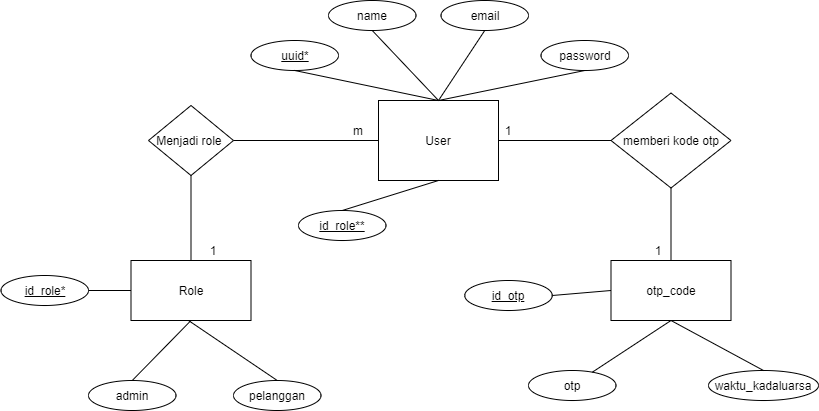

The diagram above was exported from draw.io. Its source (the exported page's mxGraphModel, read from the mxfile embedded in the PNG):
<mxGraphModel dx="855" dy="490" grid="1" gridSize="10" guides="1" tooltips="1" connect="1" arrows="1" fold="1" page="1" pageScale="1" pageWidth="850" pageHeight="1100" math="0" shadow="0">
  <root>
    <mxCell id="0" />
    <mxCell id="1" parent="0" />
    <mxCell id="hj97uCy6JmAWt5o-z6Sk-1" value="Role" style="rounded=0;whiteSpace=wrap;html=1;" vertex="1" parent="1">
      <mxGeometry x="142.5" y="720" width="120" height="60" as="geometry" />
    </mxCell>
    <mxCell id="hj97uCy6JmAWt5o-z6Sk-2" value="User" style="rounded=0;whiteSpace=wrap;html=1;" vertex="1" parent="1">
      <mxGeometry x="390" y="560" width="120" height="80" as="geometry" />
    </mxCell>
    <mxCell id="hj97uCy6JmAWt5o-z6Sk-3" value="otp_code" style="rounded=0;whiteSpace=wrap;html=1;" vertex="1" parent="1">
      <mxGeometry x="622.5" y="720" width="120" height="60" as="geometry" />
    </mxCell>
    <mxCell id="hj97uCy6JmAWt5o-z6Sk-4" value="Menjadi role&amp;nbsp;" style="rhombus;whiteSpace=wrap;html=1;" vertex="1" parent="1">
      <mxGeometry x="160" y="565" width="85" height="70" as="geometry" />
    </mxCell>
    <mxCell id="hj97uCy6JmAWt5o-z6Sk-6" value="memberi kode otp" style="rhombus;whiteSpace=wrap;html=1;" vertex="1" parent="1">
      <mxGeometry x="622.5" y="552.5" width="120" height="95" as="geometry" />
    </mxCell>
    <mxCell id="hj97uCy6JmAWt5o-z6Sk-7" value="" style="endArrow=none;html=1;entryX=0;entryY=0.5;entryDx=0;entryDy=0;exitX=1;exitY=0.5;exitDx=0;exitDy=0;" edge="1" parent="1" source="hj97uCy6JmAWt5o-z6Sk-4" target="hj97uCy6JmAWt5o-z6Sk-2">
      <mxGeometry width="50" height="50" relative="1" as="geometry">
        <mxPoint x="390" y="710" as="sourcePoint" />
        <mxPoint x="440" y="660" as="targetPoint" />
      </mxGeometry>
    </mxCell>
    <mxCell id="hj97uCy6JmAWt5o-z6Sk-8" value="" style="endArrow=none;html=1;entryX=0.5;entryY=1;entryDx=0;entryDy=0;exitX=0.5;exitY=0;exitDx=0;exitDy=0;" edge="1" parent="1" source="hj97uCy6JmAWt5o-z6Sk-1" target="hj97uCy6JmAWt5o-z6Sk-4">
      <mxGeometry width="50" height="50" relative="1" as="geometry">
        <mxPoint x="390" y="710" as="sourcePoint" />
        <mxPoint x="440" y="660" as="targetPoint" />
      </mxGeometry>
    </mxCell>
    <mxCell id="hj97uCy6JmAWt5o-z6Sk-9" value="m" style="text;html=1;strokeColor=none;fillColor=none;align=center;verticalAlign=middle;whiteSpace=wrap;rounded=0;" vertex="1" parent="1">
      <mxGeometry x="350" y="580" width="40" height="20" as="geometry" />
    </mxCell>
    <mxCell id="hj97uCy6JmAWt5o-z6Sk-11" value="1" style="text;html=1;strokeColor=none;fillColor=none;align=center;verticalAlign=middle;whiteSpace=wrap;rounded=0;" vertex="1" parent="1">
      <mxGeometry x="205" y="700" width="40" height="20" as="geometry" />
    </mxCell>
    <mxCell id="hj97uCy6JmAWt5o-z6Sk-12" value="" style="endArrow=none;html=1;entryX=1;entryY=0.5;entryDx=0;entryDy=0;exitX=0;exitY=0.5;exitDx=0;exitDy=0;" edge="1" parent="1" source="hj97uCy6JmAWt5o-z6Sk-6" target="hj97uCy6JmAWt5o-z6Sk-2">
      <mxGeometry width="50" height="50" relative="1" as="geometry">
        <mxPoint x="390" y="710" as="sourcePoint" />
        <mxPoint x="440" y="660" as="targetPoint" />
      </mxGeometry>
    </mxCell>
    <mxCell id="hj97uCy6JmAWt5o-z6Sk-13" value="" style="endArrow=none;html=1;entryX=0.5;entryY=1;entryDx=0;entryDy=0;exitX=0.5;exitY=0;exitDx=0;exitDy=0;" edge="1" parent="1" source="hj97uCy6JmAWt5o-z6Sk-3" target="hj97uCy6JmAWt5o-z6Sk-6">
      <mxGeometry width="50" height="50" relative="1" as="geometry">
        <mxPoint x="390" y="710" as="sourcePoint" />
        <mxPoint x="440" y="660" as="targetPoint" />
      </mxGeometry>
    </mxCell>
    <mxCell id="hj97uCy6JmAWt5o-z6Sk-14" value="1" style="text;html=1;strokeColor=none;fillColor=none;align=center;verticalAlign=middle;whiteSpace=wrap;rounded=0;" vertex="1" parent="1">
      <mxGeometry x="650" y="700" width="40" height="20" as="geometry" />
    </mxCell>
    <mxCell id="hj97uCy6JmAWt5o-z6Sk-15" value="1" style="text;html=1;strokeColor=none;fillColor=none;align=center;verticalAlign=middle;whiteSpace=wrap;rounded=0;" vertex="1" parent="1">
      <mxGeometry x="500" y="580" width="40" height="20" as="geometry" />
    </mxCell>
    <mxCell id="hj97uCy6JmAWt5o-z6Sk-17" value="&lt;u&gt;uuid*&lt;/u&gt;" style="ellipse;whiteSpace=wrap;html=1;" vertex="1" parent="1">
      <mxGeometry x="262.5" y="500" width="87.5" height="30" as="geometry" />
    </mxCell>
    <mxCell id="hj97uCy6JmAWt5o-z6Sk-21" value="name" style="ellipse;whiteSpace=wrap;html=1;" vertex="1" parent="1">
      <mxGeometry x="340" y="460" width="87.5" height="30" as="geometry" />
    </mxCell>
    <mxCell id="hj97uCy6JmAWt5o-z6Sk-22" value="email" style="ellipse;whiteSpace=wrap;html=1;" vertex="1" parent="1">
      <mxGeometry x="452.5" y="460" width="87.5" height="30" as="geometry" />
    </mxCell>
    <mxCell id="hj97uCy6JmAWt5o-z6Sk-23" value="password" style="ellipse;whiteSpace=wrap;html=1;" vertex="1" parent="1">
      <mxGeometry x="552.5" y="500" width="87.5" height="30" as="geometry" />
    </mxCell>
    <mxCell id="hj97uCy6JmAWt5o-z6Sk-25" value="otp" style="ellipse;whiteSpace=wrap;html=1;" vertex="1" parent="1">
      <mxGeometry x="540" y="830" width="87.5" height="30" as="geometry" />
    </mxCell>
    <mxCell id="hj97uCy6JmAWt5o-z6Sk-29" value="pelanggan" style="ellipse;whiteSpace=wrap;html=1;" vertex="1" parent="1">
      <mxGeometry x="245" y="840" width="87.5" height="30" as="geometry" />
    </mxCell>
    <mxCell id="hj97uCy6JmAWt5o-z6Sk-30" value="admin" style="ellipse;whiteSpace=wrap;html=1;" vertex="1" parent="1">
      <mxGeometry x="100" y="840" width="87.5" height="30" as="geometry" />
    </mxCell>
    <mxCell id="hj97uCy6JmAWt5o-z6Sk-31" value="" style="endArrow=none;html=1;entryX=0.5;entryY=1;entryDx=0;entryDy=0;exitX=0.5;exitY=0;exitDx=0;exitDy=0;" edge="1" parent="1" source="hj97uCy6JmAWt5o-z6Sk-2" target="hj97uCy6JmAWt5o-z6Sk-17">
      <mxGeometry width="50" height="50" relative="1" as="geometry">
        <mxPoint x="390" y="710" as="sourcePoint" />
        <mxPoint x="440" y="660" as="targetPoint" />
      </mxGeometry>
    </mxCell>
    <mxCell id="hj97uCy6JmAWt5o-z6Sk-32" value="" style="endArrow=none;html=1;entryX=0.5;entryY=1;entryDx=0;entryDy=0;" edge="1" parent="1" target="hj97uCy6JmAWt5o-z6Sk-21">
      <mxGeometry width="50" height="50" relative="1" as="geometry">
        <mxPoint x="450" y="560" as="sourcePoint" />
        <mxPoint x="316.25" y="540" as="targetPoint" />
      </mxGeometry>
    </mxCell>
    <mxCell id="hj97uCy6JmAWt5o-z6Sk-33" value="" style="endArrow=none;html=1;entryX=0.5;entryY=1;entryDx=0;entryDy=0;exitX=0.5;exitY=0;exitDx=0;exitDy=0;" edge="1" parent="1" source="hj97uCy6JmAWt5o-z6Sk-2" target="hj97uCy6JmAWt5o-z6Sk-22">
      <mxGeometry width="50" height="50" relative="1" as="geometry">
        <mxPoint x="460" y="570" as="sourcePoint" />
        <mxPoint x="393.75" y="500" as="targetPoint" />
      </mxGeometry>
    </mxCell>
    <mxCell id="hj97uCy6JmAWt5o-z6Sk-34" value="" style="endArrow=none;html=1;entryX=0.5;entryY=1;entryDx=0;entryDy=0;exitX=0.5;exitY=0;exitDx=0;exitDy=0;" edge="1" parent="1" source="hj97uCy6JmAWt5o-z6Sk-2" target="hj97uCy6JmAWt5o-z6Sk-23">
      <mxGeometry width="50" height="50" relative="1" as="geometry">
        <mxPoint x="460" y="570" as="sourcePoint" />
        <mxPoint x="506.25" y="500" as="targetPoint" />
      </mxGeometry>
    </mxCell>
    <mxCell id="hj97uCy6JmAWt5o-z6Sk-35" value="" style="endArrow=none;html=1;exitX=0.5;exitY=0;exitDx=0;exitDy=0;entryX=0.5;entryY=1;entryDx=0;entryDy=0;" edge="1" parent="1" source="hj97uCy6JmAWt5o-z6Sk-30" target="hj97uCy6JmAWt5o-z6Sk-1">
      <mxGeometry width="50" height="50" relative="1" as="geometry">
        <mxPoint x="390" y="710" as="sourcePoint" />
        <mxPoint x="440" y="660" as="targetPoint" />
      </mxGeometry>
    </mxCell>
    <mxCell id="hj97uCy6JmAWt5o-z6Sk-36" value="" style="endArrow=none;html=1;exitX=0.5;exitY=0;exitDx=0;exitDy=0;" edge="1" parent="1" source="hj97uCy6JmAWt5o-z6Sk-29">
      <mxGeometry width="50" height="50" relative="1" as="geometry">
        <mxPoint x="126.25" y="850" as="sourcePoint" />
        <mxPoint x="200" y="780" as="targetPoint" />
      </mxGeometry>
    </mxCell>
    <mxCell id="hj97uCy6JmAWt5o-z6Sk-37" value="" style="endArrow=none;html=1;entryX=0.5;entryY=1;entryDx=0;entryDy=0;" edge="1" parent="1" source="hj97uCy6JmAWt5o-z6Sk-25" target="hj97uCy6JmAWt5o-z6Sk-3">
      <mxGeometry width="50" height="50" relative="1" as="geometry">
        <mxPoint x="298.75" y="850" as="sourcePoint" />
        <mxPoint x="210" y="790" as="targetPoint" />
      </mxGeometry>
    </mxCell>
    <mxCell id="hj97uCy6JmAWt5o-z6Sk-38" value="waktu_kadaluarsa" style="ellipse;whiteSpace=wrap;html=1;" vertex="1" parent="1">
      <mxGeometry x="720" y="830" width="110" height="30" as="geometry" />
    </mxCell>
    <mxCell id="hj97uCy6JmAWt5o-z6Sk-39" value="" style="endArrow=none;html=1;entryX=0.5;entryY=1;entryDx=0;entryDy=0;exitX=0.5;exitY=0;exitDx=0;exitDy=0;" edge="1" parent="1" source="hj97uCy6JmAWt5o-z6Sk-38" target="hj97uCy6JmAWt5o-z6Sk-3">
      <mxGeometry width="50" height="50" relative="1" as="geometry">
        <mxPoint x="613.8399924551038" y="841.6750050042679" as="sourcePoint" />
        <mxPoint x="692.5" y="790" as="targetPoint" />
      </mxGeometry>
    </mxCell>
    <mxCell id="hj97uCy6JmAWt5o-z6Sk-42" value="&lt;u&gt;id_role*&lt;/u&gt;" style="ellipse;whiteSpace=wrap;html=1;" vertex="1" parent="1">
      <mxGeometry x="12.5" y="735" width="87.5" height="30" as="geometry" />
    </mxCell>
    <mxCell id="hj97uCy6JmAWt5o-z6Sk-43" value="&lt;u&gt;id_otp&lt;/u&gt;" style="ellipse;whiteSpace=wrap;html=1;" vertex="1" parent="1">
      <mxGeometry x="476.25" y="740" width="87.5" height="30" as="geometry" />
    </mxCell>
    <mxCell id="hj97uCy6JmAWt5o-z6Sk-44" value="" style="endArrow=none;html=1;exitX=1;exitY=0.5;exitDx=0;exitDy=0;entryX=0;entryY=0.5;entryDx=0;entryDy=0;" edge="1" parent="1" source="hj97uCy6JmAWt5o-z6Sk-42" target="hj97uCy6JmAWt5o-z6Sk-1">
      <mxGeometry width="50" height="50" relative="1" as="geometry">
        <mxPoint x="390" y="710" as="sourcePoint" />
        <mxPoint x="440" y="660" as="targetPoint" />
      </mxGeometry>
    </mxCell>
    <mxCell id="hj97uCy6JmAWt5o-z6Sk-45" value="" style="endArrow=none;html=1;entryX=1;entryY=0.5;entryDx=0;entryDy=0;exitX=0;exitY=0.5;exitDx=0;exitDy=0;" edge="1" parent="1" source="hj97uCy6JmAWt5o-z6Sk-3" target="hj97uCy6JmAWt5o-z6Sk-43">
      <mxGeometry width="50" height="50" relative="1" as="geometry">
        <mxPoint x="390" y="710" as="sourcePoint" />
        <mxPoint x="440" y="660" as="targetPoint" />
      </mxGeometry>
    </mxCell>
    <mxCell id="hj97uCy6JmAWt5o-z6Sk-46" value="&lt;u&gt;id_role**&lt;/u&gt;" style="ellipse;whiteSpace=wrap;html=1;" vertex="1" parent="1">
      <mxGeometry x="310" y="670" width="87.5" height="30" as="geometry" />
    </mxCell>
    <mxCell id="hj97uCy6JmAWt5o-z6Sk-47" value="" style="endArrow=none;html=1;entryX=0.5;entryY=1;entryDx=0;entryDy=0;exitX=0.5;exitY=0;exitDx=0;exitDy=0;" edge="1" parent="1" source="hj97uCy6JmAWt5o-z6Sk-46" target="hj97uCy6JmAWt5o-z6Sk-2">
      <mxGeometry width="50" height="50" relative="1" as="geometry">
        <mxPoint x="390" y="710" as="sourcePoint" />
        <mxPoint x="440" y="660" as="targetPoint" />
      </mxGeometry>
    </mxCell>
  </root>
</mxGraphModel>